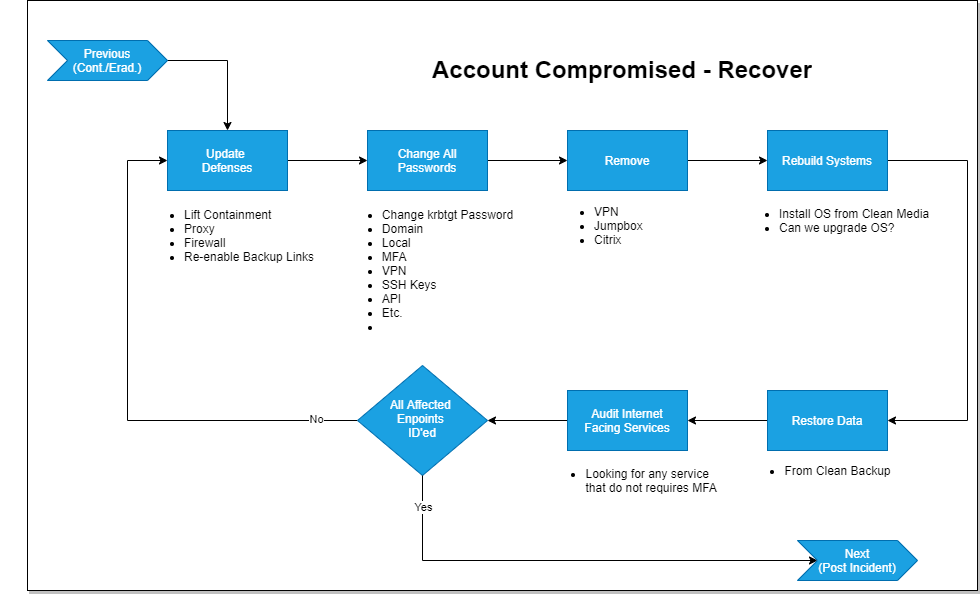

The diagram above was exported from draw.io. Its source (the exported page's mxGraphModel, read from the mxfile embedded in the PNG):
<mxGraphModel dx="1248" dy="699" grid="1" gridSize="10" guides="1" tooltips="1" connect="1" arrows="1" fold="1" page="1" pageScale="1" pageWidth="1100" pageHeight="850" math="0" shadow="0">
  <root>
    <mxCell id="jRz3-9_PA1Ty8Ji7q2ZV-0" />
    <mxCell id="jRz3-9_PA1Ty8Ji7q2ZV-1" parent="jRz3-9_PA1Ty8Ji7q2ZV-0" />
    <mxCell id="WxA6yLj32dCzSuTI5-f9-1" value="" style="rounded=0;whiteSpace=wrap;html=1;shadow=1;fontColor=default;strokeColor=default;fillColor=default;" vertex="1" parent="jRz3-9_PA1Ty8Ji7q2ZV-1">
      <mxGeometry x="100" y="20" width="950" height="590" as="geometry" />
    </mxCell>
    <mxCell id="jRz3-9_PA1Ty8Ji7q2ZV-56" style="edgeStyle=orthogonalEdgeStyle;rounded=0;orthogonalLoop=1;jettySize=auto;html=1;exitX=0.5;exitY=1;exitDx=0;exitDy=0;" parent="jRz3-9_PA1Ty8Ji7q2ZV-1" edge="1">
      <mxGeometry relative="1" as="geometry">
        <mxPoint x="80" y="100" as="sourcePoint" />
        <mxPoint x="80" y="100" as="targetPoint" />
      </mxGeometry>
    </mxCell>
    <mxCell id="jRz3-9_PA1Ty8Ji7q2ZV-57" style="edgeStyle=orthogonalEdgeStyle;rounded=0;orthogonalLoop=1;jettySize=auto;html=1;exitX=0;exitY=0.5;exitDx=0;exitDy=0;entryX=0;entryY=0.5;entryDx=0;entryDy=0;" parent="jRz3-9_PA1Ty8Ji7q2ZV-1" source="jRz3-9_PA1Ty8Ji7q2ZV-59" target="jRz3-9_PA1Ty8Ji7q2ZV-67" edge="1">
      <mxGeometry relative="1" as="geometry">
        <Array as="points">
          <mxPoint x="200" y="440" />
          <mxPoint x="200" y="180" />
        </Array>
      </mxGeometry>
    </mxCell>
    <mxCell id="jRz3-9_PA1Ty8Ji7q2ZV-58" value="No" style="edgeLabel;html=1;align=center;verticalAlign=middle;resizable=0;points=[];" parent="jRz3-9_PA1Ty8Ji7q2ZV-57" vertex="1" connectable="0">
      <mxGeometry x="-0.84" y="-2" relative="1" as="geometry">
        <mxPoint as="offset" />
      </mxGeometry>
    </mxCell>
    <mxCell id="jRz3-9_PA1Ty8Ji7q2ZV-59" value="&lt;div&gt;All Affected &lt;br&gt;&lt;/div&gt;&lt;div&gt;Enpoints &lt;br&gt;&lt;/div&gt;&lt;div&gt;ID'ed&lt;/div&gt;" style="rhombus;whiteSpace=wrap;html=1;shadow=0;fontFamily=Helvetica;fontSize=12;align=center;strokeWidth=1;spacing=6;spacingTop=-4;fillColor=#1ba1e2;fontColor=#ffffff;strokeColor=#006EAF;" parent="jRz3-9_PA1Ty8Ji7q2ZV-1" vertex="1">
      <mxGeometry x="430" y="385" width="130" height="110" as="geometry" />
    </mxCell>
    <mxCell id="jRz3-9_PA1Ty8Ji7q2ZV-60" value="" style="endArrow=classic;html=1;entryX=0.5;entryY=0;entryDx=0;entryDy=0;exitX=1;exitY=0.5;exitDx=0;exitDy=0;rounded=0;" parent="jRz3-9_PA1Ty8Ji7q2ZV-1" target="jRz3-9_PA1Ty8Ji7q2ZV-67" edge="1">
      <mxGeometry width="50" height="50" relative="1" as="geometry">
        <mxPoint x="140" y="80" as="sourcePoint" />
        <mxPoint x="204" y="150" as="targetPoint" />
        <Array as="points">
          <mxPoint x="204" y="80" />
          <mxPoint x="300" y="80" />
        </Array>
      </mxGeometry>
    </mxCell>
    <mxCell id="jRz3-9_PA1Ty8Ji7q2ZV-61" value="" style="edgeStyle=orthogonalEdgeStyle;rounded=0;orthogonalLoop=1;jettySize=auto;html=1;exitX=0.5;exitY=1;exitDx=0;exitDy=0;entryX=0;entryY=0.5;entryDx=0;entryDy=0;" parent="jRz3-9_PA1Ty8Ji7q2ZV-1" source="jRz3-9_PA1Ty8Ji7q2ZV-59" target="jRz3-9_PA1Ty8Ji7q2ZV-64" edge="1">
      <mxGeometry relative="1" as="geometry">
        <mxPoint x="528.8" y="535" as="sourcePoint" />
        <mxPoint x="638.8" y="595" as="targetPoint" />
        <Array as="points">
          <mxPoint x="495" y="580" />
        </Array>
      </mxGeometry>
    </mxCell>
    <mxCell id="jRz3-9_PA1Ty8Ji7q2ZV-62" value="Yes" style="edgeLabel;html=1;align=center;verticalAlign=middle;resizable=0;points=[];" parent="jRz3-9_PA1Ty8Ji7q2ZV-61" vertex="1" connectable="0">
      <mxGeometry x="-0.8222" y="1" relative="1" as="geometry">
        <mxPoint x="-1" y="-11.5" as="offset" />
      </mxGeometry>
    </mxCell>
    <mxCell id="jRz3-9_PA1Ty8Ji7q2ZV-63" value="&lt;h1&gt;Account Compromised - Recover&lt;br&gt;&lt;/h1&gt;" style="text;html=1;strokeColor=none;fillColor=none;spacing=5;spacingTop=-20;whiteSpace=wrap;overflow=hidden;rounded=0;fontColor=default;" parent="jRz3-9_PA1Ty8Ji7q2ZV-1" vertex="1">
      <mxGeometry x="500" y="70" width="430" height="40" as="geometry" />
    </mxCell>
    <mxCell id="jRz3-9_PA1Ty8Ji7q2ZV-64" value="&lt;div&gt;Next&lt;/div&gt;(Post Incident)" style="shape=step;perimeter=stepPerimeter;whiteSpace=wrap;html=1;fixedSize=1;fillColor=#1ba1e2;fontColor=#ffffff;strokeColor=#006EAF;" parent="jRz3-9_PA1Ty8Ji7q2ZV-1" vertex="1">
      <mxGeometry x="870" y="560" width="120" height="40" as="geometry" />
    </mxCell>
    <mxCell id="jRz3-9_PA1Ty8Ji7q2ZV-65" value="&lt;div&gt;Previous&lt;/div&gt;(Cont./Erad.)" style="shape=step;perimeter=stepPerimeter;whiteSpace=wrap;html=1;fixedSize=1;fillColor=#1ba1e2;strokeColor=#006EAF;fontColor=#ffffff;" parent="jRz3-9_PA1Ty8Ji7q2ZV-1" vertex="1">
      <mxGeometry x="120" y="60" width="120" height="40" as="geometry" />
    </mxCell>
    <mxCell id="jRz3-9_PA1Ty8Ji7q2ZV-66" value="" style="edgeStyle=orthogonalEdgeStyle;rounded=0;orthogonalLoop=1;jettySize=auto;html=1;entryX=0;entryY=0.5;entryDx=0;entryDy=0;" parent="jRz3-9_PA1Ty8Ji7q2ZV-1" source="jRz3-9_PA1Ty8Ji7q2ZV-67" target="jRz3-9_PA1Ty8Ji7q2ZV-70" edge="1">
      <mxGeometry relative="1" as="geometry" />
    </mxCell>
    <mxCell id="jRz3-9_PA1Ty8Ji7q2ZV-67" value="Update &lt;br&gt;Defenses" style="whiteSpace=wrap;html=1;fillColor=#1ba1e2;fontColor=#ffffff;strokeColor=#006EAF;" parent="jRz3-9_PA1Ty8Ji7q2ZV-1" vertex="1">
      <mxGeometry x="240" y="150" width="120" height="60" as="geometry" />
    </mxCell>
    <mxCell id="jRz3-9_PA1Ty8Ji7q2ZV-69" value="" style="edgeStyle=orthogonalEdgeStyle;rounded=0;orthogonalLoop=1;jettySize=auto;html=1;entryX=0;entryY=0.5;entryDx=0;entryDy=0;" parent="jRz3-9_PA1Ty8Ji7q2ZV-1" source="jRz3-9_PA1Ty8Ji7q2ZV-70" target="jRz3-9_PA1Ty8Ji7q2ZV-72" edge="1">
      <mxGeometry relative="1" as="geometry" />
    </mxCell>
    <mxCell id="jRz3-9_PA1Ty8Ji7q2ZV-70" value="Change All Passwords" style="rounded=0;whiteSpace=wrap;html=1;fillColor=#1ba1e2;fontColor=#ffffff;strokeColor=#006EAF;" parent="jRz3-9_PA1Ty8Ji7q2ZV-1" vertex="1">
      <mxGeometry x="440" y="150" width="120" height="60" as="geometry" />
    </mxCell>
    <mxCell id="jRz3-9_PA1Ty8Ji7q2ZV-71" style="edgeStyle=orthogonalEdgeStyle;rounded=0;orthogonalLoop=1;jettySize=auto;html=1;" parent="jRz3-9_PA1Ty8Ji7q2ZV-1" source="jRz3-9_PA1Ty8Ji7q2ZV-72" target="jRz3-9_PA1Ty8Ji7q2ZV-78" edge="1">
      <mxGeometry relative="1" as="geometry" />
    </mxCell>
    <mxCell id="jRz3-9_PA1Ty8Ji7q2ZV-72" value="Remove" style="rounded=0;whiteSpace=wrap;html=1;fillColor=#1ba1e2;fontColor=#ffffff;strokeColor=#006EAF;" parent="jRz3-9_PA1Ty8Ji7q2ZV-1" vertex="1">
      <mxGeometry x="640" y="150" width="120" height="60" as="geometry" />
    </mxCell>
    <mxCell id="jRz3-9_PA1Ty8Ji7q2ZV-74" value="&lt;div align=&quot;left&quot;&gt;&lt;ul&gt;&lt;li&gt;&lt;span style=&quot;text-align: center&quot;&gt;Change krbtgt Password&lt;/span&gt;&lt;/li&gt;&lt;li&gt;&lt;span style=&quot;text-align: center&quot;&gt;Domain&lt;/span&gt;&lt;/li&gt;&lt;li&gt;&lt;span style=&quot;text-align: center&quot;&gt;Local&lt;/span&gt;&lt;/li&gt;&lt;li&gt;&lt;span style=&quot;text-align: center&quot;&gt;MFA&lt;/span&gt;&lt;/li&gt;&lt;li&gt;&lt;span style=&quot;text-align: center&quot;&gt;VPN&lt;/span&gt;&lt;/li&gt;&lt;li&gt;&lt;span style=&quot;text-align: center&quot;&gt;SSH Keys&lt;/span&gt;&lt;/li&gt;&lt;li&gt;&lt;span style=&quot;text-align: center&quot;&gt;API&lt;/span&gt;&lt;/li&gt;&lt;li&gt;&lt;span style=&quot;text-align: center&quot;&gt;Etc.&lt;/span&gt;&lt;/li&gt;&lt;li&gt;&lt;span style=&quot;text-align: center&quot;&gt;&lt;br&gt;&lt;/span&gt;&lt;/li&gt;&lt;/ul&gt;&lt;/div&gt;" style="text;html=1;resizable=0;autosize=1;align=center;verticalAlign=middle;points=[];fillColor=none;strokeColor=none;rounded=0;" parent="jRz3-9_PA1Ty8Ji7q2ZV-1" vertex="1">
      <mxGeometry x="405" y="210" width="190" height="160" as="geometry" />
    </mxCell>
    <mxCell id="jRz3-9_PA1Ty8Ji7q2ZV-75" value="&lt;div&gt;&lt;ul&gt;&lt;li&gt;&lt;span&gt;VPN&lt;/span&gt;&lt;/li&gt;&lt;li&gt;&lt;span&gt;Jumpbox&lt;/span&gt;&lt;/li&gt;&lt;li&gt;&lt;span&gt;Citrix&lt;/span&gt;&lt;/li&gt;&lt;/ul&gt;&lt;/div&gt;" style="text;html=1;resizable=0;autosize=1;align=left;verticalAlign=middle;points=[];fillColor=none;strokeColor=none;rounded=0;" parent="jRz3-9_PA1Ty8Ji7q2ZV-1" vertex="1">
      <mxGeometry x="625" y="210" width="100" height="70" as="geometry" />
    </mxCell>
    <mxCell id="jRz3-9_PA1Ty8Ji7q2ZV-77" style="edgeStyle=orthogonalEdgeStyle;rounded=0;orthogonalLoop=1;jettySize=auto;html=1;exitX=1;exitY=0.5;exitDx=0;exitDy=0;entryX=1;entryY=0.5;entryDx=0;entryDy=0;" parent="jRz3-9_PA1Ty8Ji7q2ZV-1" source="jRz3-9_PA1Ty8Ji7q2ZV-78" target="jRz3-9_PA1Ty8Ji7q2ZV-82" edge="1">
      <mxGeometry relative="1" as="geometry">
        <Array as="points">
          <mxPoint x="1040" y="180" />
          <mxPoint x="1040" y="440" />
        </Array>
      </mxGeometry>
    </mxCell>
    <mxCell id="jRz3-9_PA1Ty8Ji7q2ZV-78" value="Rebuild Systems" style="rounded=0;whiteSpace=wrap;html=1;fillColor=#1ba1e2;fontColor=#ffffff;strokeColor=#006EAF;" parent="jRz3-9_PA1Ty8Ji7q2ZV-1" vertex="1">
      <mxGeometry x="840" y="150" width="120" height="60" as="geometry" />
    </mxCell>
    <mxCell id="jRz3-9_PA1Ty8Ji7q2ZV-80" value="&lt;div&gt;&lt;ul&gt;&lt;li&gt;&lt;span&gt;Install OS from Clean Media&lt;/span&gt;&lt;/li&gt;&lt;li&gt;&lt;span&gt;Can we upgrade OS?&lt;/span&gt;&lt;/li&gt;&lt;/ul&gt;&lt;/div&gt;" style="text;html=1;resizable=0;autosize=1;align=left;verticalAlign=middle;points=[];fillColor=none;strokeColor=none;rounded=0;" parent="jRz3-9_PA1Ty8Ji7q2ZV-1" vertex="1">
      <mxGeometry x="810" y="210" width="210" height="60" as="geometry" />
    </mxCell>
    <mxCell id="L0xr4tXx8axF2zKFee79-4" value="" style="edgeStyle=orthogonalEdgeStyle;rounded=0;orthogonalLoop=1;jettySize=auto;html=1;entryX=1;entryY=0.5;entryDx=0;entryDy=0;" parent="jRz3-9_PA1Ty8Ji7q2ZV-1" source="jRz3-9_PA1Ty8Ji7q2ZV-82" target="L0xr4tXx8axF2zKFee79-0" edge="1">
      <mxGeometry relative="1" as="geometry" />
    </mxCell>
    <mxCell id="jRz3-9_PA1Ty8Ji7q2ZV-82" value="Restore Data" style="rounded=0;whiteSpace=wrap;html=1;fillColor=#1ba1e2;fontColor=#ffffff;strokeColor=#006EAF;" parent="jRz3-9_PA1Ty8Ji7q2ZV-1" vertex="1">
      <mxGeometry x="840" y="410" width="120" height="60" as="geometry" />
    </mxCell>
    <mxCell id="jRz3-9_PA1Ty8Ji7q2ZV-84" value="&lt;ul&gt;&lt;li style=&quot;text-align: left&quot;&gt;From Clean Backup&lt;/li&gt;&lt;/ul&gt;" style="text;html=1;resizable=0;autosize=1;align=center;verticalAlign=middle;points=[];fillColor=none;strokeColor=none;rounded=0;" parent="jRz3-9_PA1Ty8Ji7q2ZV-1" vertex="1">
      <mxGeometry x="810" y="470" width="160" height="40" as="geometry" />
    </mxCell>
    <mxCell id="jRz3-9_PA1Ty8Ji7q2ZV-85" value="&lt;ul&gt;&lt;li&gt;Lift Containment&lt;/li&gt;&lt;li&gt;Proxy&lt;/li&gt;&lt;li&gt;Firewall&lt;/li&gt;&lt;li&gt;Re-enable Backup Links&lt;/li&gt;&lt;/ul&gt;" style="text;html=1;resizable=0;autosize=1;align=left;verticalAlign=middle;points=[];fillColor=none;strokeColor=none;rounded=0;" parent="jRz3-9_PA1Ty8Ji7q2ZV-1" vertex="1">
      <mxGeometry x="215" y="210" width="190" height="90" as="geometry" />
    </mxCell>
    <mxCell id="L0xr4tXx8axF2zKFee79-3" value="" style="edgeStyle=orthogonalEdgeStyle;rounded=0;orthogonalLoop=1;jettySize=auto;html=1;" parent="jRz3-9_PA1Ty8Ji7q2ZV-1" source="L0xr4tXx8axF2zKFee79-0" target="jRz3-9_PA1Ty8Ji7q2ZV-59" edge="1">
      <mxGeometry relative="1" as="geometry" />
    </mxCell>
    <mxCell id="L0xr4tXx8axF2zKFee79-0" value="Audit Internet&lt;br&gt;Facing Services" style="rounded=0;whiteSpace=wrap;html=1;fillColor=#1ba1e2;fontColor=#ffffff;strokeColor=#006EAF;" parent="jRz3-9_PA1Ty8Ji7q2ZV-1" vertex="1">
      <mxGeometry x="640" y="410" width="120" height="60" as="geometry" />
    </mxCell>
    <mxCell id="L0xr4tXx8axF2zKFee79-2" value="&lt;ul&gt;&lt;li style=&quot;text-align: left&quot;&gt;Looking for any service&lt;br&gt;that do not requires MFA&amp;nbsp;&lt;/li&gt;&lt;/ul&gt;" style="text;html=1;resizable=0;autosize=1;align=center;verticalAlign=middle;points=[];fillColor=none;strokeColor=none;rounded=0;" parent="jRz3-9_PA1Ty8Ji7q2ZV-1" vertex="1">
      <mxGeometry x="610" y="470" width="190" height="60" as="geometry" />
    </mxCell>
  </root>
</mxGraphModel>